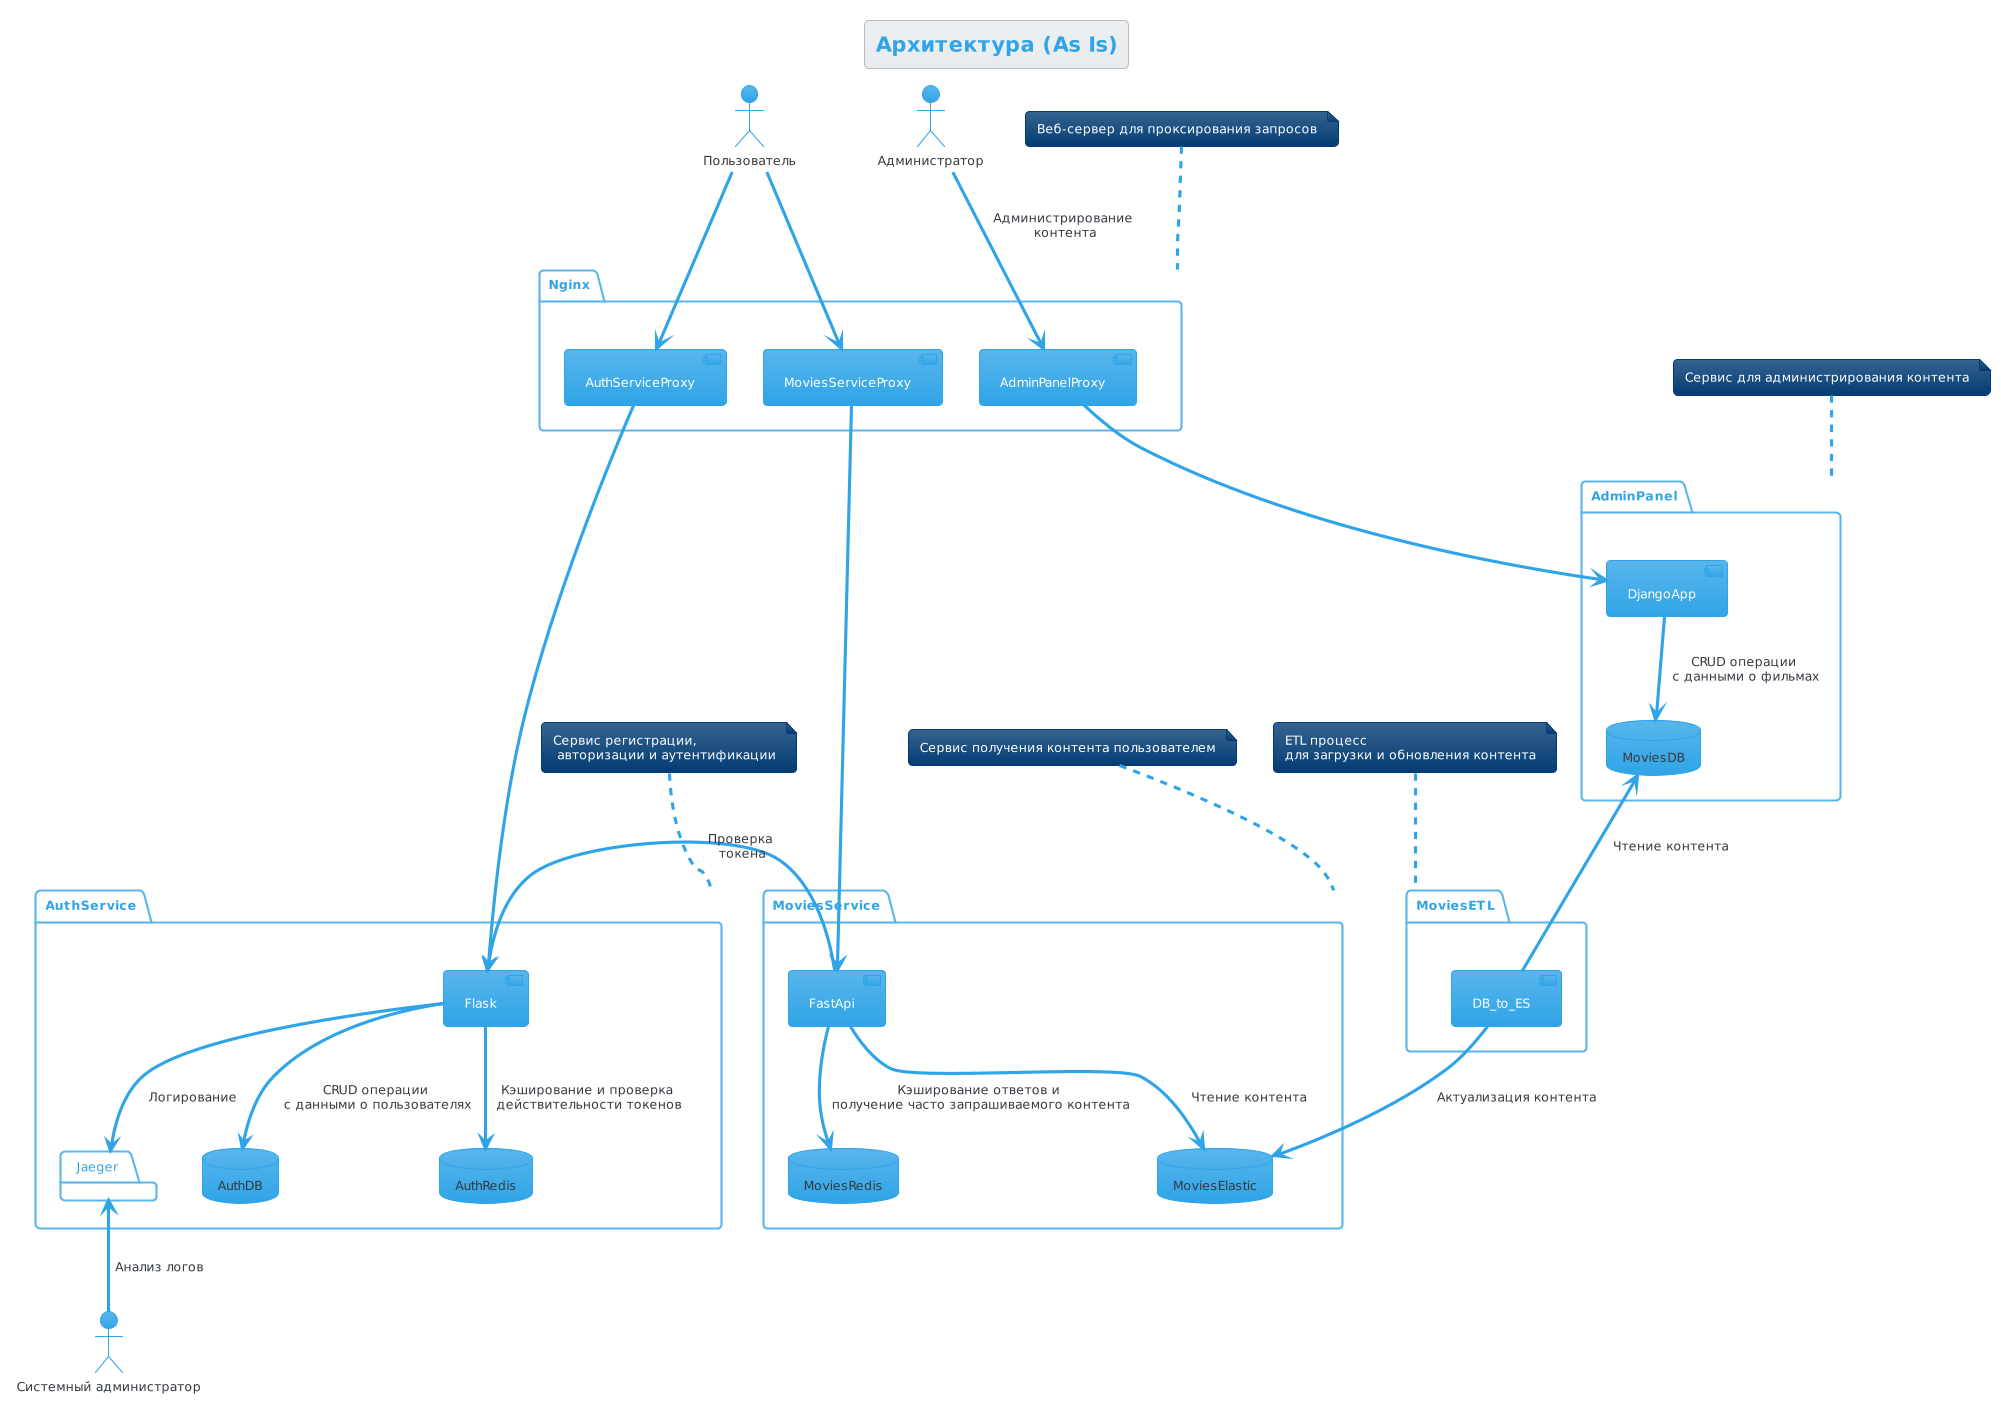

The diagram above was rendered by PlantUML. Its source (embedded in the PNG):
@startuml
!theme cerulean
title "Архитектура (As Is)"

actor Администратор as Admin
actor Пользователь as Client
actor "Системный администратор" as SystemAdmin


package Nginx {
 component AdminPanelProxy 
 component MoviesServiceProxy
 component AuthServiceProxy
}
note top of Nginx
Веб-сервер для проксирования запросов
end note

package AdminPanel {
 component DjangoApp
 database MoviesDB
}
note top of AdminPanel
Сервис для администрирования контента
end note
DjangoApp --> MoviesDB : "CRUD операции\n с данными о фильмах"

package MoviesETL {
 component DB_to_ES
}
note top of MoviesETL
ETL процесс 
для загрузки и обновления контента
end note
DB_to_ES -up-> MoviesDB : "Чтение контента"

package MoviesService {
 database MoviesRedis
 database MoviesElastic
 component FastApi
}
note top of MoviesService
Сервис получения контента пользователем
end note
DB_to_ES --> MoviesElastic: "Актуализация контента"
FastApi --> MoviesElastic: "Чтение контента"
FastApi --> MoviesRedis: "Кэширование ответов и\n получение часто запрашиваемого контента"

package AuthService {
 component Flask
 database AuthDB
 database AuthRedis
 package Jaeger
}
note top of AuthService
Сервис регистрации,
 авторизации и аутентификации
end note
Flask --> AuthDB: "CRUD операции\n с данными о пользователях"
Flask --> AuthRedis: "Кэширование и проверка\n действительности токенов"
Flask --> Jaeger: "Логирование"
FastApi -right-> Flask: "Проверка\n токена"

AdminPanelProxy --> DjangoApp
MoviesServiceProxy --> FastApi
AuthServiceProxy--> Flask

Admin --> AdminPanelProxy: "Администрирование\n контента"
SystemAdmin -up-> Jaeger: "Анализ логов"
Client --> MoviesServiceProxy
Client --> AuthServiceProxy
@enduml